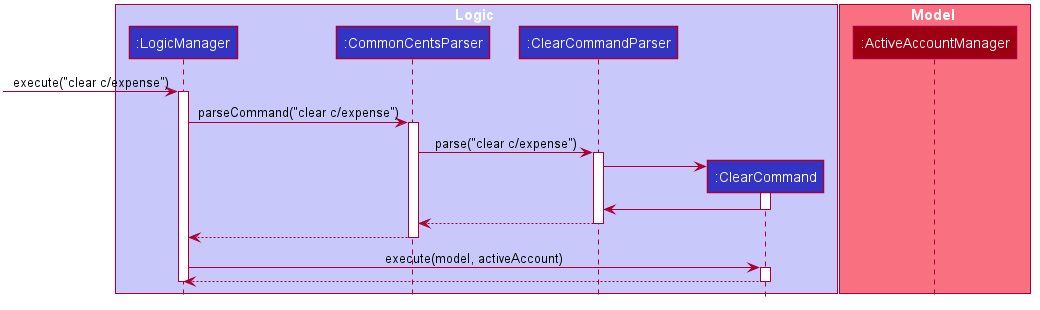

The diagram above was rendered by PlantUML. Its source (embedded in the PNG):
@startuml









skinparam BackgroundColor #FFFFFFF

skinparam Shadowing false

skinparam Class {
    FontColor #FFFFFF
    BorderThickness 1
    BorderColor #FFFFFF
    StereotypeFontColor #FFFFFF
    FontName Arial
}

skinparam Actor {
    BorderColor #000000
    Color #000000
    FontName Arial
}

skinparam Sequence {
    MessageAlign center
    BoxFontSize 15
    BoxPadding 0
    BoxFontColor #FFFFFF
    FontName Arial
}

skinparam Participant {
    FontColor #FFFFFFF
    Padding 20
}

skinparam MinClassWidth 50
skinparam ParticipantPadding 10
skinparam Shadowing false
skinparam DefaultTextAlignment center
skinparam packageStyle Rectangle

hide footbox
hide members
hide circle

box Logic #C8C8FA
participant ":LogicManager" as LogicManager #3333C4
participant ":CommonCentsParser" as CommonCentsParser #3333C4
participant ":ClearCommandParser" as ClearCommandParser #3333C4
participant ":ClearCommand" as ClearCommand #3333C4
end box

box Model #F97181
participant ":ActiveAccountManager" as ActiveAccount #9D0012
end box

[-> LogicManager : execute("clear c/expense")
activate LogicManager

LogicManager -> CommonCentsParser: parseCommand("clear c/expense")
activate CommonCentsParser

CommonCentsParser -> ClearCommandParser: parse("clear c/expense")
activate ClearCommandParser

create ClearCommand
ClearCommandParser -> ClearCommand
activate ClearCommand

ClearCommand -> ClearCommandParser
deactivate ClearCommand

ClearCommandParser --> CommonCentsParser
deactivate ClearCommandParser

CommonCentsParser --> LogicManager
deactivate CommonCentsParser

LogicManager -> ClearCommand: execute(model, activeAccount)
activate ClearCommand

ClearCommand --> LogicManager
deactivate ClearCommand

deactivate LogicManager
@enduml